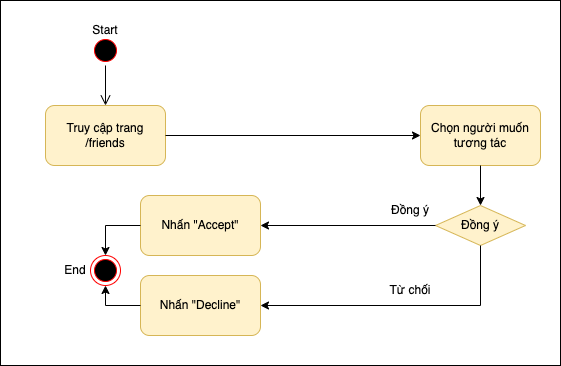

The diagram above was exported from draw.io. Its source (the exported page's mxGraphModel, read from the mxfile embedded in the PNG):
<mxGraphModel dx="827" dy="481" grid="1" gridSize="10" guides="1" tooltips="1" connect="1" arrows="1" fold="1" page="1" pageScale="1" pageWidth="827" pageHeight="1169" math="0" shadow="0">
  <root>
    <mxCell id="0" />
    <mxCell id="1" parent="0" />
    <mxCell id="JfMtRBK66yg9m6eBupL1-18" value="" style="rounded=0;whiteSpace=wrap;html=1;" vertex="1" parent="1">
      <mxGeometry x="80" y="95" width="560" height="365" as="geometry" />
    </mxCell>
    <mxCell id="JfMtRBK66yg9m6eBupL1-1" value="" style="ellipse;html=1;shape=startState;fillColor=#000000;strokeColor=#ff0000;" vertex="1" parent="1">
      <mxGeometry x="170" y="130" width="30" height="30" as="geometry" />
    </mxCell>
    <mxCell id="JfMtRBK66yg9m6eBupL1-2" value="" style="edgeStyle=orthogonalEdgeStyle;html=1;verticalAlign=bottom;endArrow=open;endSize=8;strokeColor=default;rounded=0;entryX=0.5;entryY=0;entryDx=0;entryDy=0;" edge="1" source="JfMtRBK66yg9m6eBupL1-1" parent="1" target="JfMtRBK66yg9m6eBupL1-3">
      <mxGeometry relative="1" as="geometry">
        <mxPoint x="185" y="200" as="targetPoint" />
      </mxGeometry>
    </mxCell>
    <mxCell id="JfMtRBK66yg9m6eBupL1-3" value="Truy cập trang /friends" style="rounded=1;whiteSpace=wrap;html=1;fillColor=#fff2cc;strokeColor=#d6b656;" vertex="1" parent="1">
      <mxGeometry x="125" y="200" width="120" height="60" as="geometry" />
    </mxCell>
    <mxCell id="JfMtRBK66yg9m6eBupL1-4" value="Chọn người muốn tương tác" style="rounded=1;whiteSpace=wrap;html=1;fillColor=#fff2cc;strokeColor=#d6b656;" vertex="1" parent="1">
      <mxGeometry x="500" y="200" width="120" height="60" as="geometry" />
    </mxCell>
    <mxCell id="JfMtRBK66yg9m6eBupL1-5" value="Nhấn &quot;Accept&quot;" style="rounded=1;whiteSpace=wrap;html=1;fillColor=#fff2cc;strokeColor=#d6b656;" vertex="1" parent="1">
      <mxGeometry x="220" y="290" width="120" height="60" as="geometry" />
    </mxCell>
    <mxCell id="JfMtRBK66yg9m6eBupL1-6" value="Đồng ý" style="rhombus;whiteSpace=wrap;html=1;fillColor=#fff2cc;strokeColor=#d6b656;" vertex="1" parent="1">
      <mxGeometry x="515" y="300" width="90" height="40" as="geometry" />
    </mxCell>
    <mxCell id="JfMtRBK66yg9m6eBupL1-7" value="" style="endArrow=classic;html=1;rounded=0;strokeColor=default;entryX=0;entryY=0.5;entryDx=0;entryDy=0;exitX=1;exitY=0.5;exitDx=0;exitDy=0;" edge="1" parent="1" source="JfMtRBK66yg9m6eBupL1-3" target="JfMtRBK66yg9m6eBupL1-4">
      <mxGeometry width="50" height="50" relative="1" as="geometry">
        <mxPoint x="340" y="370" as="sourcePoint" />
        <mxPoint x="390" y="320" as="targetPoint" />
      </mxGeometry>
    </mxCell>
    <mxCell id="JfMtRBK66yg9m6eBupL1-8" value="" style="endArrow=classic;html=1;rounded=0;strokeColor=default;entryX=0.5;entryY=0;entryDx=0;entryDy=0;exitX=0.5;exitY=1;exitDx=0;exitDy=0;" edge="1" parent="1" source="JfMtRBK66yg9m6eBupL1-4" target="JfMtRBK66yg9m6eBupL1-6">
      <mxGeometry width="50" height="50" relative="1" as="geometry">
        <mxPoint x="340" y="370" as="sourcePoint" />
        <mxPoint x="390" y="320" as="targetPoint" />
      </mxGeometry>
    </mxCell>
    <mxCell id="JfMtRBK66yg9m6eBupL1-9" value="" style="endArrow=classic;html=1;rounded=0;strokeColor=default;entryX=1;entryY=0.5;entryDx=0;entryDy=0;exitX=0;exitY=0.5;exitDx=0;exitDy=0;" edge="1" parent="1" source="JfMtRBK66yg9m6eBupL1-6" target="JfMtRBK66yg9m6eBupL1-5">
      <mxGeometry width="50" height="50" relative="1" as="geometry">
        <mxPoint x="510" y="320" as="sourcePoint" />
        <mxPoint x="390" y="320" as="targetPoint" />
      </mxGeometry>
    </mxCell>
    <mxCell id="JfMtRBK66yg9m6eBupL1-10" value="Đồng ý" style="text;html=1;strokeColor=none;fillColor=none;align=center;verticalAlign=middle;whiteSpace=wrap;rounded=0;" vertex="1" parent="1">
      <mxGeometry x="460" y="290" width="60" height="30" as="geometry" />
    </mxCell>
    <mxCell id="JfMtRBK66yg9m6eBupL1-11" value="" style="endArrow=classic;html=1;rounded=0;strokeColor=default;exitX=0.5;exitY=1;exitDx=0;exitDy=0;" edge="1" parent="1" source="JfMtRBK66yg9m6eBupL1-6">
      <mxGeometry width="50" height="50" relative="1" as="geometry">
        <mxPoint x="560" y="400" as="sourcePoint" />
        <mxPoint x="340" y="400" as="targetPoint" />
        <Array as="points">
          <mxPoint x="560" y="400" />
        </Array>
      </mxGeometry>
    </mxCell>
    <mxCell id="JfMtRBK66yg9m6eBupL1-12" value="Nhấn &quot;Decline&quot;" style="rounded=1;whiteSpace=wrap;html=1;fillColor=#fff2cc;strokeColor=#d6b656;" vertex="1" parent="1">
      <mxGeometry x="220" y="370" width="120" height="60" as="geometry" />
    </mxCell>
    <mxCell id="JfMtRBK66yg9m6eBupL1-14" value="Từ chối" style="text;html=1;strokeColor=none;fillColor=none;align=center;verticalAlign=middle;whiteSpace=wrap;rounded=0;" vertex="1" parent="1">
      <mxGeometry x="460" y="370" width="60" height="30" as="geometry" />
    </mxCell>
    <mxCell id="JfMtRBK66yg9m6eBupL1-15" value="" style="ellipse;html=1;shape=endState;fillColor=#000000;strokeColor=#ff0000;" vertex="1" parent="1">
      <mxGeometry x="170" y="350" width="30" height="30" as="geometry" />
    </mxCell>
    <mxCell id="JfMtRBK66yg9m6eBupL1-16" value="" style="endArrow=classic;html=1;rounded=0;strokeColor=default;entryX=0.5;entryY=1;entryDx=0;entryDy=0;exitX=0;exitY=0.5;exitDx=0;exitDy=0;" edge="1" parent="1" source="JfMtRBK66yg9m6eBupL1-12" target="JfMtRBK66yg9m6eBupL1-15">
      <mxGeometry width="50" height="50" relative="1" as="geometry">
        <mxPoint x="340" y="370" as="sourcePoint" />
        <mxPoint x="390" y="320" as="targetPoint" />
        <Array as="points">
          <mxPoint x="185" y="400" />
        </Array>
      </mxGeometry>
    </mxCell>
    <mxCell id="JfMtRBK66yg9m6eBupL1-17" value="" style="endArrow=classic;html=1;rounded=0;strokeColor=default;entryX=0.5;entryY=0;entryDx=0;entryDy=0;exitX=0;exitY=0.5;exitDx=0;exitDy=0;" edge="1" parent="1" source="JfMtRBK66yg9m6eBupL1-5" target="JfMtRBK66yg9m6eBupL1-15">
      <mxGeometry width="50" height="50" relative="1" as="geometry">
        <mxPoint x="340" y="370" as="sourcePoint" />
        <mxPoint x="390" y="320" as="targetPoint" />
        <Array as="points">
          <mxPoint x="185" y="320" />
        </Array>
      </mxGeometry>
    </mxCell>
    <mxCell id="JfMtRBK66yg9m6eBupL1-19" value="End" style="text;html=1;strokeColor=none;fillColor=none;align=center;verticalAlign=middle;whiteSpace=wrap;rounded=0;" vertex="1" parent="1">
      <mxGeometry x="125" y="350" width="60" height="30" as="geometry" />
    </mxCell>
    <mxCell id="JfMtRBK66yg9m6eBupL1-20" value="Start" style="text;html=1;strokeColor=none;fillColor=none;align=center;verticalAlign=middle;whiteSpace=wrap;rounded=0;" vertex="1" parent="1">
      <mxGeometry x="155" y="110" width="60" height="30" as="geometry" />
    </mxCell>
  </root>
</mxGraphModel>